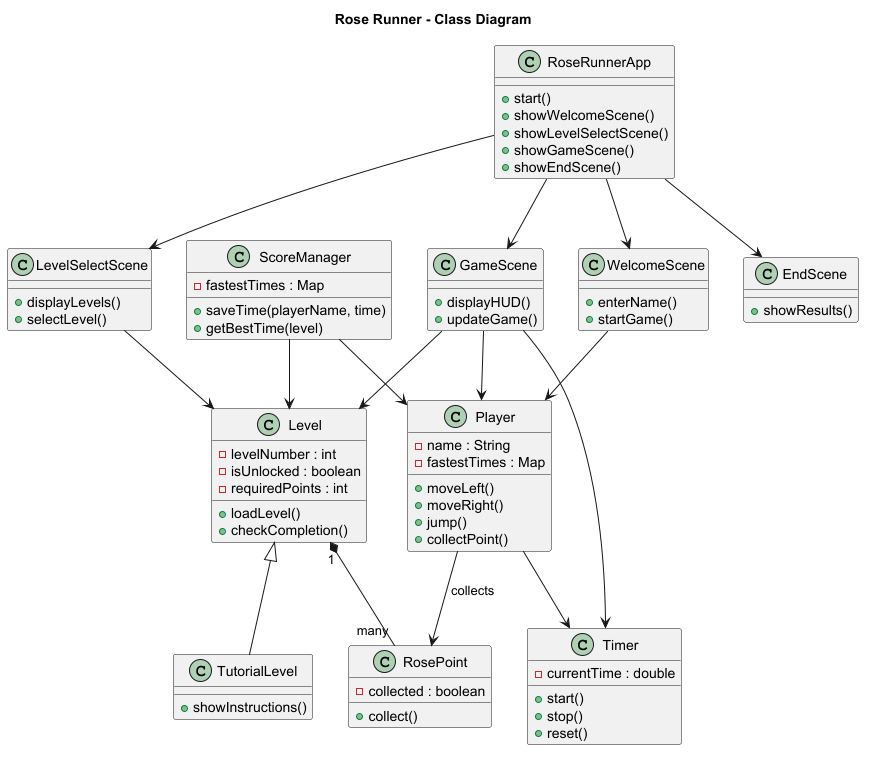

The diagram above was rendered by PlantUML. Its source (embedded in the PNG):
@startuml

title Rose Runner - Class Diagram

class RoseRunnerApp {
    +start()
    +showWelcomeScene()
    +showLevelSelectScene()
    +showGameScene()
    +showEndScene()
}

class Player {
    -name : String
    -fastestTimes : Map
    +moveLeft()
    +moveRight()
    +jump()
    +collectPoint()
}

class Level {
    -levelNumber : int
    -isUnlocked : boolean
    -requiredPoints : int
    +loadLevel()
    +checkCompletion()
}

class TutorialLevel {
    +showInstructions()
}

class RosePoint {
    -collected : boolean
    +collect()
}

class Timer {
    -currentTime : double
    +start()
    +stop()
    +reset()
}

class ScoreManager {
    -fastestTimes : Map
    +saveTime(playerName, time)
    +getBestTime(level)
}

class WelcomeScene {
    +enterName()
    +startGame()
}

class LevelSelectScene {
    +displayLevels()
    +selectLevel()
}

class GameScene {
    +displayHUD()
    +updateGame()
}

class EndScene {
    +showResults()
}

RoseRunnerApp --> WelcomeScene
RoseRunnerApp --> LevelSelectScene
RoseRunnerApp --> GameScene
RoseRunnerApp --> EndScene

Player --> Timer
Player --> RosePoint : collects

Level <|-- TutorialLevel

GameScene --> Player
GameScene --> Level
GameScene --> Timer

Level "1" *-- "many" RosePoint

ScoreManager --> Player
ScoreManager --> Level

LevelSelectScene --> Level
WelcomeScene --> Player

@enduml